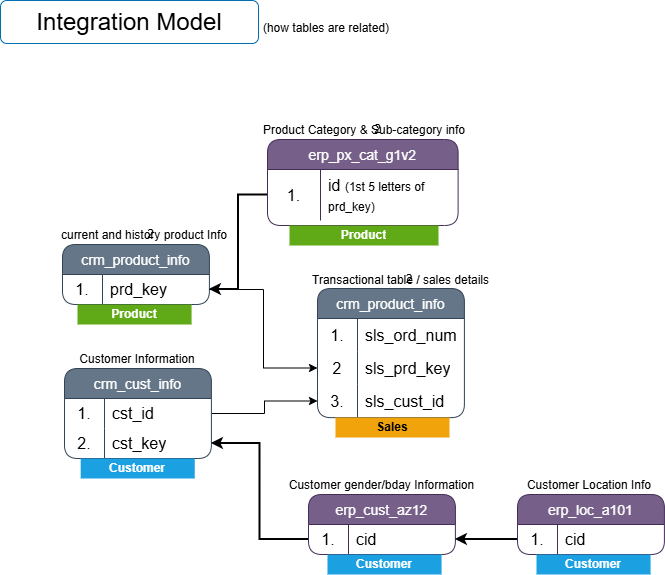

The diagram above was exported from draw.io. Its source (the exported page's mxGraphModel, read from the mxfile embedded in the PNG):
<mxGraphModel dx="1042" dy="626" grid="0" gridSize="10" guides="1" tooltips="1" connect="1" arrows="1" fold="1" page="1" pageScale="1" pageWidth="1100" pageHeight="1700" background="#ffffff" math="0" shadow="0">
  <root>
    <mxCell id="0" />
    <mxCell id="1" parent="0" />
    <mxCell id="iD4QfBvRYhLh3Piar94A-1" value="Integration Model" style="text;html=1;whiteSpace=wrap;strokeColor=#006EAF;fillColor=none;align=center;verticalAlign=middle;rounded=1;fontColor=light-dark(#010101,#000000);glass=0;shadow=0;fontSize=24;" parent="1" vertex="1">
      <mxGeometry x="37" y="29" width="258" height="43" as="geometry" />
    </mxCell>
    <mxCell id="iD4QfBvRYhLh3Piar94A-3" value="(how tables are related)" style="text;html=1;whiteSpace=wrap;strokeColor=none;fillColor=none;align=center;verticalAlign=middle;rounded=0;fontColor=light-dark(#010101,#000000);fontSize=12;" parent="1" vertex="1">
      <mxGeometry x="288" y="42" width="150" height="30" as="geometry" />
    </mxCell>
    <mxCell id="iD4QfBvRYhLh3Piar94A-20" value="2" style="group" parent="1" vertex="1" connectable="0">
      <mxGeometry x="99" y="249" width="177" height="84" as="geometry" />
    </mxCell>
    <mxCell id="iD4QfBvRYhLh3Piar94A-21" value="crm_product_info" style="shape=table;startSize=30;container=1;collapsible=0;childLayout=tableLayout;fixedRows=1;rowLines=0;fontStyle=0;strokeColor=#314354;fontSize=14;fillColor=#647687;fontColor=#ffffff;rounded=1;swimlaneLine=1;" parent="iD4QfBvRYhLh3Piar94A-20" vertex="1">
      <mxGeometry y="24" width="146.90005493164062" height="60" as="geometry" />
    </mxCell>
    <mxCell id="iD4QfBvRYhLh3Piar94A-22" value="" style="shape=tableRow;horizontal=0;startSize=0;swimlaneHead=0;swimlaneBody=0;top=0;left=0;bottom=0;right=0;collapsible=0;dropTarget=0;fillColor=none;points=[[0,0.5],[1,0.5]];portConstraint=eastwest;strokeColor=inherit;fontSize=16;" parent="iD4QfBvRYhLh3Piar94A-21" vertex="1">
      <mxGeometry y="30" width="146.90005493164062" height="30" as="geometry" />
    </mxCell>
    <mxCell id="iD4QfBvRYhLh3Piar94A-23" value="1." style="shape=partialRectangle;html=1;whiteSpace=wrap;connectable=0;fillColor=none;top=0;left=0;bottom=0;right=0;overflow=hidden;pointerEvents=1;strokeColor=inherit;fontSize=16;fontColor=light-dark(#010101,#000000);" parent="iD4QfBvRYhLh3Piar94A-22" vertex="1">
      <mxGeometry width="40" height="30" as="geometry">
        <mxRectangle width="40" height="30" as="alternateBounds" />
      </mxGeometry>
    </mxCell>
    <mxCell id="iD4QfBvRYhLh3Piar94A-24" value="prd_key" style="shape=partialRectangle;html=1;whiteSpace=wrap;connectable=0;fillColor=none;top=0;left=0;bottom=0;right=0;align=left;spacingLeft=6;overflow=hidden;strokeColor=inherit;fontSize=16;fontColor=light-dark(#010101,#000000);" parent="iD4QfBvRYhLh3Piar94A-22" vertex="1">
      <mxGeometry x="40" width="107" height="30" as="geometry">
        <mxRectangle width="107" height="30" as="alternateBounds" />
      </mxGeometry>
    </mxCell>
    <mxCell id="iD4QfBvRYhLh3Piar94A-25" value="&lt;font style=&quot;font-size: 12px;&quot;&gt;current and history product Info&lt;/font&gt;" style="text;html=1;whiteSpace=wrap;strokeColor=none;fillColor=none;align=center;verticalAlign=middle;rounded=0;fontColor=light-dark(#010101,#000000);fontSize=10;movable=1;resizable=1;rotatable=1;deletable=1;editable=1;locked=0;connectable=1;" parent="iD4QfBvRYhLh3Piar94A-20" vertex="1">
      <mxGeometry x="-7.32" width="178.32" height="30" as="geometry" />
    </mxCell>
    <mxCell id="iD4QfBvRYhLh3Piar94A-26" value="2" style="group" parent="1" vertex="1" connectable="0">
      <mxGeometry x="354" y="294" width="184" height="84" as="geometry" />
    </mxCell>
    <mxCell id="iD4QfBvRYhLh3Piar94A-31" value="&lt;font style=&quot;font-size: 12px;&quot;&gt;Transactional table / sales details&lt;/font&gt;" style="text;html=1;whiteSpace=wrap;strokeColor=none;fillColor=none;align=center;verticalAlign=middle;rounded=0;fontColor=light-dark(#010101,#000000);fontSize=10;movable=1;resizable=1;rotatable=1;deletable=1;editable=1;locked=0;connectable=1;" parent="iD4QfBvRYhLh3Piar94A-26" vertex="1">
      <mxGeometry x="-12.32" width="191.32" height="30" as="geometry" />
    </mxCell>
    <mxCell id="iD4QfBvRYhLh3Piar94A-27" value="crm_product_info" style="shape=table;startSize=30;container=1;collapsible=0;childLayout=tableLayout;fixedRows=1;rowLines=0;fontStyle=0;strokeColor=#314354;fontSize=14;fillColor=#647687;fontColor=#ffffff;rounded=1;swimlaneLine=1;" parent="1" vertex="1">
      <mxGeometry x="354" y="317" width="146.90005493164062" height="129.1500244140625" as="geometry" />
    </mxCell>
    <mxCell id="iD4QfBvRYhLh3Piar94A-28" value="" style="shape=tableRow;horizontal=0;startSize=0;swimlaneHead=0;swimlaneBody=0;top=0;left=0;bottom=0;right=0;collapsible=0;dropTarget=0;fillColor=none;points=[[0,0.5],[1,0.5]];portConstraint=eastwest;strokeColor=inherit;fontSize=16;" parent="iD4QfBvRYhLh3Piar94A-27" vertex="1">
      <mxGeometry y="30" width="146.90005493164062" height="33" as="geometry" />
    </mxCell>
    <mxCell id="iD4QfBvRYhLh3Piar94A-29" value="1." style="shape=partialRectangle;html=1;whiteSpace=wrap;connectable=0;fillColor=none;top=0;left=0;bottom=0;right=0;overflow=hidden;pointerEvents=1;strokeColor=inherit;fontSize=16;fontColor=light-dark(#010101,#000000);" parent="iD4QfBvRYhLh3Piar94A-28" vertex="1">
      <mxGeometry width="40" height="33" as="geometry">
        <mxRectangle width="40" height="33" as="alternateBounds" />
      </mxGeometry>
    </mxCell>
    <mxCell id="iD4QfBvRYhLh3Piar94A-30" value="sls_ord_num" style="shape=partialRectangle;html=1;whiteSpace=wrap;connectable=0;fillColor=none;top=0;left=0;bottom=0;right=0;align=left;spacingLeft=6;overflow=hidden;strokeColor=inherit;fontSize=16;fontColor=light-dark(#010101,#000000);" parent="iD4QfBvRYhLh3Piar94A-28" vertex="1">
      <mxGeometry x="40" width="107" height="33" as="geometry">
        <mxRectangle width="107" height="33" as="alternateBounds" />
      </mxGeometry>
    </mxCell>
    <mxCell id="iD4QfBvRYhLh3Piar94A-35" style="shape=tableRow;horizontal=0;startSize=0;swimlaneHead=0;swimlaneBody=0;top=0;left=0;bottom=0;right=0;collapsible=0;dropTarget=0;fillColor=none;points=[[0,0.5],[1,0.5]];portConstraint=eastwest;strokeColor=inherit;fontSize=16;" parent="iD4QfBvRYhLh3Piar94A-27" vertex="1">
      <mxGeometry y="63" width="146.90005493164062" height="33" as="geometry" />
    </mxCell>
    <mxCell id="iD4QfBvRYhLh3Piar94A-36" value="2" style="shape=partialRectangle;html=1;whiteSpace=wrap;connectable=0;fillColor=none;top=0;left=0;bottom=0;right=0;overflow=hidden;pointerEvents=1;strokeColor=inherit;fontSize=16;fontColor=light-dark(#010101,#000000);" parent="iD4QfBvRYhLh3Piar94A-35" vertex="1">
      <mxGeometry width="40" height="33" as="geometry">
        <mxRectangle width="40" height="33" as="alternateBounds" />
      </mxGeometry>
    </mxCell>
    <mxCell id="iD4QfBvRYhLh3Piar94A-37" value="sls_prd_key" style="shape=partialRectangle;html=1;whiteSpace=wrap;connectable=0;fillColor=none;top=0;left=0;bottom=0;right=0;align=left;spacingLeft=6;overflow=hidden;strokeColor=inherit;fontSize=16;fontColor=light-dark(#010101,#000000);" parent="iD4QfBvRYhLh3Piar94A-35" vertex="1">
      <mxGeometry x="40" width="107" height="33" as="geometry">
        <mxRectangle width="107" height="33" as="alternateBounds" />
      </mxGeometry>
    </mxCell>
    <mxCell id="iD4QfBvRYhLh3Piar94A-32" style="shape=tableRow;horizontal=0;startSize=0;swimlaneHead=0;swimlaneBody=0;top=0;left=0;bottom=0;right=0;collapsible=0;dropTarget=0;fillColor=none;points=[[0,0.5],[1,0.5]];portConstraint=eastwest;strokeColor=inherit;fontSize=16;" parent="iD4QfBvRYhLh3Piar94A-27" vertex="1">
      <mxGeometry y="96" width="146.90005493164062" height="33" as="geometry" />
    </mxCell>
    <mxCell id="iD4QfBvRYhLh3Piar94A-33" value="3." style="shape=partialRectangle;html=1;whiteSpace=wrap;connectable=0;fillColor=none;top=0;left=0;bottom=0;right=0;overflow=hidden;pointerEvents=1;strokeColor=inherit;fontSize=16;fontColor=light-dark(#010101,#000000);" parent="iD4QfBvRYhLh3Piar94A-32" vertex="1">
      <mxGeometry width="40" height="33" as="geometry">
        <mxRectangle width="40" height="33" as="alternateBounds" />
      </mxGeometry>
    </mxCell>
    <mxCell id="iD4QfBvRYhLh3Piar94A-34" value="sls_cust_id" style="shape=partialRectangle;html=1;whiteSpace=wrap;connectable=0;fillColor=none;top=0;left=0;bottom=0;right=0;align=left;spacingLeft=6;overflow=hidden;strokeColor=inherit;fontSize=16;fontColor=light-dark(#010101,#000000);" parent="iD4QfBvRYhLh3Piar94A-32" vertex="1">
      <mxGeometry x="40" width="107" height="33" as="geometry">
        <mxRectangle width="107" height="33" as="alternateBounds" />
      </mxGeometry>
    </mxCell>
    <mxCell id="iD4QfBvRYhLh3Piar94A-38" style="edgeStyle=orthogonalEdgeStyle;rounded=0;orthogonalLoop=1;jettySize=auto;html=1;strokeColor=light-dark(#010101,#000000);" parent="1" source="iD4QfBvRYhLh3Piar94A-5" target="iD4QfBvRYhLh3Piar94A-32" edge="1">
      <mxGeometry relative="1" as="geometry" />
    </mxCell>
    <mxCell id="iD4QfBvRYhLh3Piar94A-39" style="edgeStyle=orthogonalEdgeStyle;rounded=0;orthogonalLoop=1;jettySize=auto;html=1;strokeColor=light-dark(#010101,#000000);" parent="1" source="iD4QfBvRYhLh3Piar94A-22" target="iD4QfBvRYhLh3Piar94A-35" edge="1">
      <mxGeometry relative="1" as="geometry" />
    </mxCell>
    <mxCell id="iD4QfBvRYhLh3Piar94A-4" value="crm_cust_info" style="shape=table;startSize=30;container=1;collapsible=0;childLayout=tableLayout;fixedRows=1;rowLines=0;fontStyle=0;strokeColor=#314354;fontSize=14;fillColor=#647687;fontColor=#ffffff;rounded=1;swimlaneLine=1;" parent="1" vertex="1">
      <mxGeometry x="101" y="397" width="146.90005493164062" height="90" as="geometry" />
    </mxCell>
    <mxCell id="iD4QfBvRYhLh3Piar94A-5" value="" style="shape=tableRow;horizontal=0;startSize=0;swimlaneHead=0;swimlaneBody=0;top=0;left=0;bottom=0;right=0;collapsible=0;dropTarget=0;fillColor=none;points=[[0,0.5],[1,0.5]];portConstraint=eastwest;strokeColor=inherit;fontSize=16;" parent="iD4QfBvRYhLh3Piar94A-4" vertex="1">
      <mxGeometry y="30" width="146.90005493164062" height="30" as="geometry" />
    </mxCell>
    <mxCell id="iD4QfBvRYhLh3Piar94A-6" value="1." style="shape=partialRectangle;html=1;whiteSpace=wrap;connectable=0;fillColor=none;top=0;left=0;bottom=0;right=0;overflow=hidden;pointerEvents=1;strokeColor=inherit;fontSize=16;fontColor=light-dark(#010101,#000000);" parent="iD4QfBvRYhLh3Piar94A-5" vertex="1">
      <mxGeometry width="40" height="30" as="geometry">
        <mxRectangle width="40" height="30" as="alternateBounds" />
      </mxGeometry>
    </mxCell>
    <mxCell id="iD4QfBvRYhLh3Piar94A-7" value="cst_id" style="shape=partialRectangle;html=1;whiteSpace=wrap;connectable=0;fillColor=none;top=0;left=0;bottom=0;right=0;align=left;spacingLeft=6;overflow=hidden;strokeColor=inherit;fontSize=16;fontColor=light-dark(#010101,#000000);" parent="iD4QfBvRYhLh3Piar94A-5" vertex="1">
      <mxGeometry x="40" width="107" height="30" as="geometry">
        <mxRectangle width="107" height="30" as="alternateBounds" />
      </mxGeometry>
    </mxCell>
    <mxCell id="iD4QfBvRYhLh3Piar94A-46" style="shape=tableRow;horizontal=0;startSize=0;swimlaneHead=0;swimlaneBody=0;top=0;left=0;bottom=0;right=0;collapsible=0;dropTarget=0;fillColor=none;points=[[0,0.5],[1,0.5]];portConstraint=eastwest;strokeColor=inherit;fontSize=16;" parent="iD4QfBvRYhLh3Piar94A-4" vertex="1">
      <mxGeometry y="60" width="146.90005493164062" height="30" as="geometry" />
    </mxCell>
    <mxCell id="iD4QfBvRYhLh3Piar94A-47" value="2." style="shape=partialRectangle;html=1;whiteSpace=wrap;connectable=0;fillColor=none;top=0;left=0;bottom=0;right=0;overflow=hidden;pointerEvents=1;strokeColor=inherit;fontSize=16;fontColor=light-dark(#010101,#000000);" parent="iD4QfBvRYhLh3Piar94A-46" vertex="1">
      <mxGeometry width="40" height="30" as="geometry">
        <mxRectangle width="40" height="30" as="alternateBounds" />
      </mxGeometry>
    </mxCell>
    <mxCell id="iD4QfBvRYhLh3Piar94A-48" value="cst_key" style="shape=partialRectangle;html=1;whiteSpace=wrap;connectable=0;fillColor=none;top=0;left=0;bottom=0;right=0;align=left;spacingLeft=6;overflow=hidden;strokeColor=inherit;fontSize=16;fontColor=light-dark(#010101,#000000);" parent="iD4QfBvRYhLh3Piar94A-46" vertex="1">
      <mxGeometry x="40" width="107" height="30" as="geometry">
        <mxRectangle width="107" height="30" as="alternateBounds" />
      </mxGeometry>
    </mxCell>
    <mxCell id="iD4QfBvRYhLh3Piar94A-18" value="Customer Information" style="text;html=1;whiteSpace=wrap;strokeColor=none;fillColor=none;align=center;verticalAlign=middle;rounded=0;fontColor=light-dark(#010101,#000000);fontSize=12;" parent="1" vertex="1">
      <mxGeometry x="107.45" y="373" width="133.55" height="30" as="geometry" />
    </mxCell>
    <mxCell id="iD4QfBvRYhLh3Piar94A-41" value="erp_cust_az12" style="shape=table;startSize=30;container=1;collapsible=0;childLayout=tableLayout;fixedRows=1;rowLines=0;fontStyle=0;strokeColor=#432D57;fontSize=14;fillColor=#76608a;fontColor=#ffffff;rounded=1;swimlaneLine=1;" parent="1" vertex="1">
      <mxGeometry x="345" y="523" width="146.90005493164062" height="60" as="geometry" />
    </mxCell>
    <mxCell id="iD4QfBvRYhLh3Piar94A-42" value="" style="shape=tableRow;horizontal=0;startSize=0;swimlaneHead=0;swimlaneBody=0;top=0;left=0;bottom=0;right=0;collapsible=0;dropTarget=0;fillColor=none;points=[[0,0.5],[1,0.5]];portConstraint=eastwest;strokeColor=inherit;fontSize=16;" parent="iD4QfBvRYhLh3Piar94A-41" vertex="1">
      <mxGeometry y="30" width="146.90005493164062" height="30" as="geometry" />
    </mxCell>
    <mxCell id="iD4QfBvRYhLh3Piar94A-43" value="1." style="shape=partialRectangle;html=1;whiteSpace=wrap;connectable=0;fillColor=none;top=0;left=0;bottom=0;right=0;overflow=hidden;pointerEvents=1;strokeColor=inherit;fontSize=16;fontColor=light-dark(#010101,#000000);" parent="iD4QfBvRYhLh3Piar94A-42" vertex="1">
      <mxGeometry width="40" height="30" as="geometry">
        <mxRectangle width="40" height="30" as="alternateBounds" />
      </mxGeometry>
    </mxCell>
    <mxCell id="iD4QfBvRYhLh3Piar94A-44" value="cid" style="shape=partialRectangle;html=1;whiteSpace=wrap;connectable=0;fillColor=none;top=0;left=0;bottom=0;right=0;align=left;spacingLeft=6;overflow=hidden;strokeColor=inherit;fontSize=16;fontColor=light-dark(#010101,#000000);" parent="iD4QfBvRYhLh3Piar94A-42" vertex="1">
      <mxGeometry x="40" width="107" height="30" as="geometry">
        <mxRectangle width="107" height="30" as="alternateBounds" />
      </mxGeometry>
    </mxCell>
    <mxCell id="iD4QfBvRYhLh3Piar94A-45" value="Customer gender/bday Information" style="text;html=1;whiteSpace=wrap;strokeColor=none;fillColor=none;align=center;verticalAlign=middle;rounded=0;fontColor=light-dark(#010101,#000000);fontSize=12;" parent="1" vertex="1">
      <mxGeometry x="321.13" y="499" width="194.65" height="30" as="geometry" />
    </mxCell>
    <mxCell id="iD4QfBvRYhLh3Piar94A-50" value="erp_loc_a101" style="shape=table;startSize=30;container=1;collapsible=0;childLayout=tableLayout;fixedRows=1;rowLines=0;fontStyle=0;strokeColor=#432D57;fontSize=14;fillColor=#76608a;fontColor=#ffffff;rounded=1;swimlaneLine=1;" parent="1" vertex="1">
      <mxGeometry x="554" y="523" width="146.90005493164062" height="60" as="geometry" />
    </mxCell>
    <mxCell id="iD4QfBvRYhLh3Piar94A-51" value="" style="shape=tableRow;horizontal=0;startSize=0;swimlaneHead=0;swimlaneBody=0;top=0;left=0;bottom=0;right=0;collapsible=0;dropTarget=0;fillColor=none;points=[[0,0.5],[1,0.5]];portConstraint=eastwest;strokeColor=inherit;fontSize=16;" parent="iD4QfBvRYhLh3Piar94A-50" vertex="1">
      <mxGeometry y="30" width="146.90005493164062" height="30" as="geometry" />
    </mxCell>
    <mxCell id="iD4QfBvRYhLh3Piar94A-52" value="1." style="shape=partialRectangle;html=1;whiteSpace=wrap;connectable=0;fillColor=none;top=0;left=0;bottom=0;right=0;overflow=hidden;pointerEvents=1;strokeColor=inherit;fontSize=16;fontColor=light-dark(#010101,#000000);" parent="iD4QfBvRYhLh3Piar94A-51" vertex="1">
      <mxGeometry width="40" height="30" as="geometry">
        <mxRectangle width="40" height="30" as="alternateBounds" />
      </mxGeometry>
    </mxCell>
    <mxCell id="iD4QfBvRYhLh3Piar94A-53" value="cid" style="shape=partialRectangle;html=1;whiteSpace=wrap;connectable=0;fillColor=none;top=0;left=0;bottom=0;right=0;align=left;spacingLeft=6;overflow=hidden;strokeColor=inherit;fontSize=16;fontColor=light-dark(#010101,#000000);" parent="iD4QfBvRYhLh3Piar94A-51" vertex="1">
      <mxGeometry x="40" width="107" height="30" as="geometry">
        <mxRectangle width="107" height="30" as="alternateBounds" />
      </mxGeometry>
    </mxCell>
    <mxCell id="iD4QfBvRYhLh3Piar94A-54" value="Customer Location Info" style="text;html=1;whiteSpace=wrap;strokeColor=none;fillColor=none;align=center;verticalAlign=middle;rounded=0;fontColor=light-dark(#010101,#000000);fontSize=12;" parent="1" vertex="1">
      <mxGeometry x="557.45" y="499" width="137.55" height="30" as="geometry" />
    </mxCell>
    <mxCell id="iD4QfBvRYhLh3Piar94A-56" value="2" style="group;fillColor=none;" parent="1" vertex="1" connectable="0">
      <mxGeometry x="304" y="144" width="221" height="133" as="geometry" />
    </mxCell>
    <mxCell id="iD4QfBvRYhLh3Piar94A-57" value="erp_px_cat_g1v2" style="shape=table;startSize=30;container=1;collapsible=0;childLayout=tableLayout;fixedRows=1;rowLines=0;fontStyle=0;strokeColor=#432D57;fontSize=14;fillColor=#76608a;fontColor=#ffffff;rounded=1;swimlaneLine=1;" parent="iD4QfBvRYhLh3Piar94A-56" vertex="1">
      <mxGeometry y="24" width="190.60594795539035" height="86" as="geometry" />
    </mxCell>
    <mxCell id="iD4QfBvRYhLh3Piar94A-58" value="" style="shape=tableRow;horizontal=0;startSize=0;swimlaneHead=0;swimlaneBody=0;top=0;left=0;bottom=0;right=0;collapsible=0;dropTarget=0;fillColor=none;points=[[0,0.5],[1,0.5]];portConstraint=eastwest;strokeColor=inherit;fontSize=16;" parent="iD4QfBvRYhLh3Piar94A-57" vertex="1">
      <mxGeometry y="30" width="190.60594795539035" height="51" as="geometry" />
    </mxCell>
    <mxCell id="iD4QfBvRYhLh3Piar94A-59" value="1." style="shape=partialRectangle;html=1;whiteSpace=wrap;connectable=0;fillColor=none;top=0;left=0;bottom=0;right=0;overflow=hidden;pointerEvents=1;strokeColor=inherit;fontSize=16;fontColor=light-dark(#010101,#000000);" parent="iD4QfBvRYhLh3Piar94A-58" vertex="1">
      <mxGeometry width="53" height="51" as="geometry">
        <mxRectangle width="53" height="51" as="alternateBounds" />
      </mxGeometry>
    </mxCell>
    <mxCell id="iD4QfBvRYhLh3Piar94A-60" value="id &lt;font style=&quot;font-size: 12px;&quot;&gt;(1st 5 letters of prd_key)&lt;/font&gt;" style="shape=partialRectangle;html=1;whiteSpace=wrap;connectable=0;fillColor=none;top=0;left=0;bottom=0;right=0;align=left;spacingLeft=6;overflow=hidden;strokeColor=inherit;fontSize=16;fontColor=light-dark(#010101,#000000);" parent="iD4QfBvRYhLh3Piar94A-58" vertex="1">
      <mxGeometry x="53" width="138" height="51" as="geometry">
        <mxRectangle width="138" height="51" as="alternateBounds" />
      </mxGeometry>
    </mxCell>
    <mxCell id="iD4QfBvRYhLh3Piar94A-61" value="&lt;font style=&quot;font-size: 12px;&quot;&gt;Product Category &amp;amp; Sub-category info&lt;/font&gt;" style="text;html=1;whiteSpace=wrap;strokeColor=none;fillColor=none;align=center;verticalAlign=middle;rounded=0;fontColor=light-dark(#010101,#000000);fontSize=10;movable=1;resizable=1;rotatable=1;deletable=1;editable=1;locked=0;connectable=1;" parent="iD4QfBvRYhLh3Piar94A-56" vertex="1">
      <mxGeometry x="-26.67" width="247.67" height="30" as="geometry" />
    </mxCell>
    <mxCell id="to9HWP2yqrymxTtsYzLL-7" value="Product" style="text;html=1;strokeColor=none;fillColor=#60a917;align=center;verticalAlign=middle;whiteSpace=wrap;overflow=hidden;fontColor=#ffffff;fontSize=12;fontStyle=1" parent="iD4QfBvRYhLh3Piar94A-56" vertex="1">
      <mxGeometry x="22" y="110" width="149" height="20" as="geometry" />
    </mxCell>
    <mxCell id="iD4QfBvRYhLh3Piar94A-49" style="edgeStyle=orthogonalEdgeStyle;rounded=0;orthogonalLoop=1;jettySize=auto;html=1;strokeColor=light-dark(#010101,#000000);strokeWidth=2;" parent="1" source="iD4QfBvRYhLh3Piar94A-42" target="iD4QfBvRYhLh3Piar94A-46" edge="1">
      <mxGeometry relative="1" as="geometry" />
    </mxCell>
    <mxCell id="iD4QfBvRYhLh3Piar94A-55" style="edgeStyle=orthogonalEdgeStyle;rounded=0;orthogonalLoop=1;jettySize=auto;html=1;strokeColor=light-dark(#010101,#000000);strokeWidth=2;" parent="1" source="iD4QfBvRYhLh3Piar94A-51" target="iD4QfBvRYhLh3Piar94A-42" edge="1">
      <mxGeometry relative="1" as="geometry" />
    </mxCell>
    <mxCell id="iD4QfBvRYhLh3Piar94A-62" style="edgeStyle=orthogonalEdgeStyle;rounded=0;orthogonalLoop=1;jettySize=auto;html=1;strokeColor=light-dark(#010101,#000000);strokeWidth=2;" parent="1" source="iD4QfBvRYhLh3Piar94A-58" target="iD4QfBvRYhLh3Piar94A-22" edge="1">
      <mxGeometry relative="1" as="geometry" />
    </mxCell>
    <mxCell id="to9HWP2yqrymxTtsYzLL-2" value="Customer" style="text;html=1;strokeColor=none;fillColor=#1ba1e2;align=center;verticalAlign=middle;whiteSpace=wrap;overflow=hidden;fontColor=#ffffff;fontSize=12;fontStyle=1" parent="1" vertex="1">
      <mxGeometry x="117.19000000000001" y="487" width="114.07" height="20" as="geometry" />
    </mxCell>
    <mxCell id="to9HWP2yqrymxTtsYzLL-4" value="Customer" style="text;html=1;strokeColor=none;fillColor=#1ba1e2;align=center;verticalAlign=middle;whiteSpace=wrap;overflow=hidden;fontColor=#ffffff;fontSize=12;fontStyle=1" parent="1" vertex="1">
      <mxGeometry x="364" y="583" width="114.07" height="20" as="geometry" />
    </mxCell>
    <mxCell id="to9HWP2yqrymxTtsYzLL-5" value="Customer" style="text;html=1;strokeColor=none;fillColor=#1ba1e2;align=center;verticalAlign=middle;whiteSpace=wrap;overflow=hidden;fontColor=#ffffff;fontSize=12;fontStyle=1" parent="1" vertex="1">
      <mxGeometry x="573" y="583" width="114.07" height="20" as="geometry" />
    </mxCell>
    <mxCell id="to9HWP2yqrymxTtsYzLL-6" value="Product" style="text;html=1;strokeColor=none;fillColor=#60a917;align=center;verticalAlign=middle;whiteSpace=wrap;overflow=hidden;fontColor=#ffffff;fontSize=12;fontStyle=1" parent="1" vertex="1">
      <mxGeometry x="114.00000000000001" y="333" width="114.07" height="20" as="geometry" />
    </mxCell>
    <mxCell id="to9HWP2yqrymxTtsYzLL-11" value="Sales" style="text;html=1;strokeColor=none;fillColor=#f0a30a;align=center;verticalAlign=middle;whiteSpace=wrap;overflow=hidden;fontColor=#000000;fontSize=12;fontStyle=1" parent="1" vertex="1">
      <mxGeometry x="372" y="446" width="114" height="20" as="geometry" />
    </mxCell>
  </root>
</mxGraphModel>